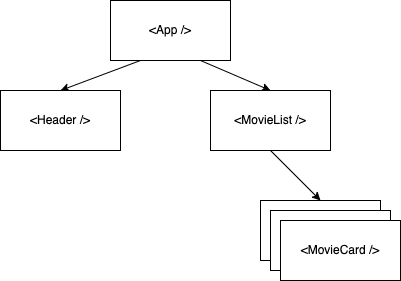

The diagram above was exported from draw.io. Its source (the exported page's mxGraphModel, read from the mxfile embedded in the PNG):
<mxGraphModel dx="942" dy="447" grid="1" gridSize="10" guides="1" tooltips="1" connect="1" arrows="1" fold="1" page="1" pageScale="1" pageWidth="827" pageHeight="1169" math="0" shadow="0">
  <root>
    <mxCell id="0" />
    <mxCell id="1" parent="0" />
    <mxCell id="8" style="edgeStyle=none;html=1;exitX=0.25;exitY=1;exitDx=0;exitDy=0;entryX=0.5;entryY=0;entryDx=0;entryDy=0;" edge="1" parent="1" source="2" target="3">
      <mxGeometry relative="1" as="geometry" />
    </mxCell>
    <mxCell id="9" style="edgeStyle=none;html=1;exitX=0.75;exitY=1;exitDx=0;exitDy=0;entryX=0.5;entryY=0;entryDx=0;entryDy=0;" edge="1" parent="1" source="2" target="4">
      <mxGeometry relative="1" as="geometry" />
    </mxCell>
    <mxCell id="2" value="&amp;lt;App /&amp;gt;" style="rounded=0;whiteSpace=wrap;html=1;" vertex="1" parent="1">
      <mxGeometry x="310" y="40" width="120" height="60" as="geometry" />
    </mxCell>
    <mxCell id="3" value="&amp;lt;Header /&amp;gt;" style="rounded=0;whiteSpace=wrap;html=1;" vertex="1" parent="1">
      <mxGeometry x="200" y="130" width="120" height="60" as="geometry" />
    </mxCell>
    <mxCell id="10" style="edgeStyle=none;html=1;exitX=0.5;exitY=1;exitDx=0;exitDy=0;entryX=0.5;entryY=0;entryDx=0;entryDy=0;" edge="1" parent="1" source="4" target="5">
      <mxGeometry relative="1" as="geometry" />
    </mxCell>
    <mxCell id="4" value="&amp;lt;MovieList /&amp;gt;" style="rounded=0;whiteSpace=wrap;html=1;" vertex="1" parent="1">
      <mxGeometry x="410" y="130" width="120" height="60" as="geometry" />
    </mxCell>
    <mxCell id="5" value="&amp;lt;MovieList /&amp;gt;" style="rounded=0;whiteSpace=wrap;html=1;" vertex="1" parent="1">
      <mxGeometry x="460" y="240" width="120" height="60" as="geometry" />
    </mxCell>
    <mxCell id="6" value="&amp;lt;MovieList /&amp;gt;" style="rounded=0;whiteSpace=wrap;html=1;" vertex="1" parent="1">
      <mxGeometry x="470" y="250" width="120" height="60" as="geometry" />
    </mxCell>
    <mxCell id="7" value="&amp;lt;MovieCard /&amp;gt;" style="rounded=0;whiteSpace=wrap;html=1;" vertex="1" parent="1">
      <mxGeometry x="480" y="260" width="120" height="60" as="geometry" />
    </mxCell>
  </root>
</mxGraphModel>